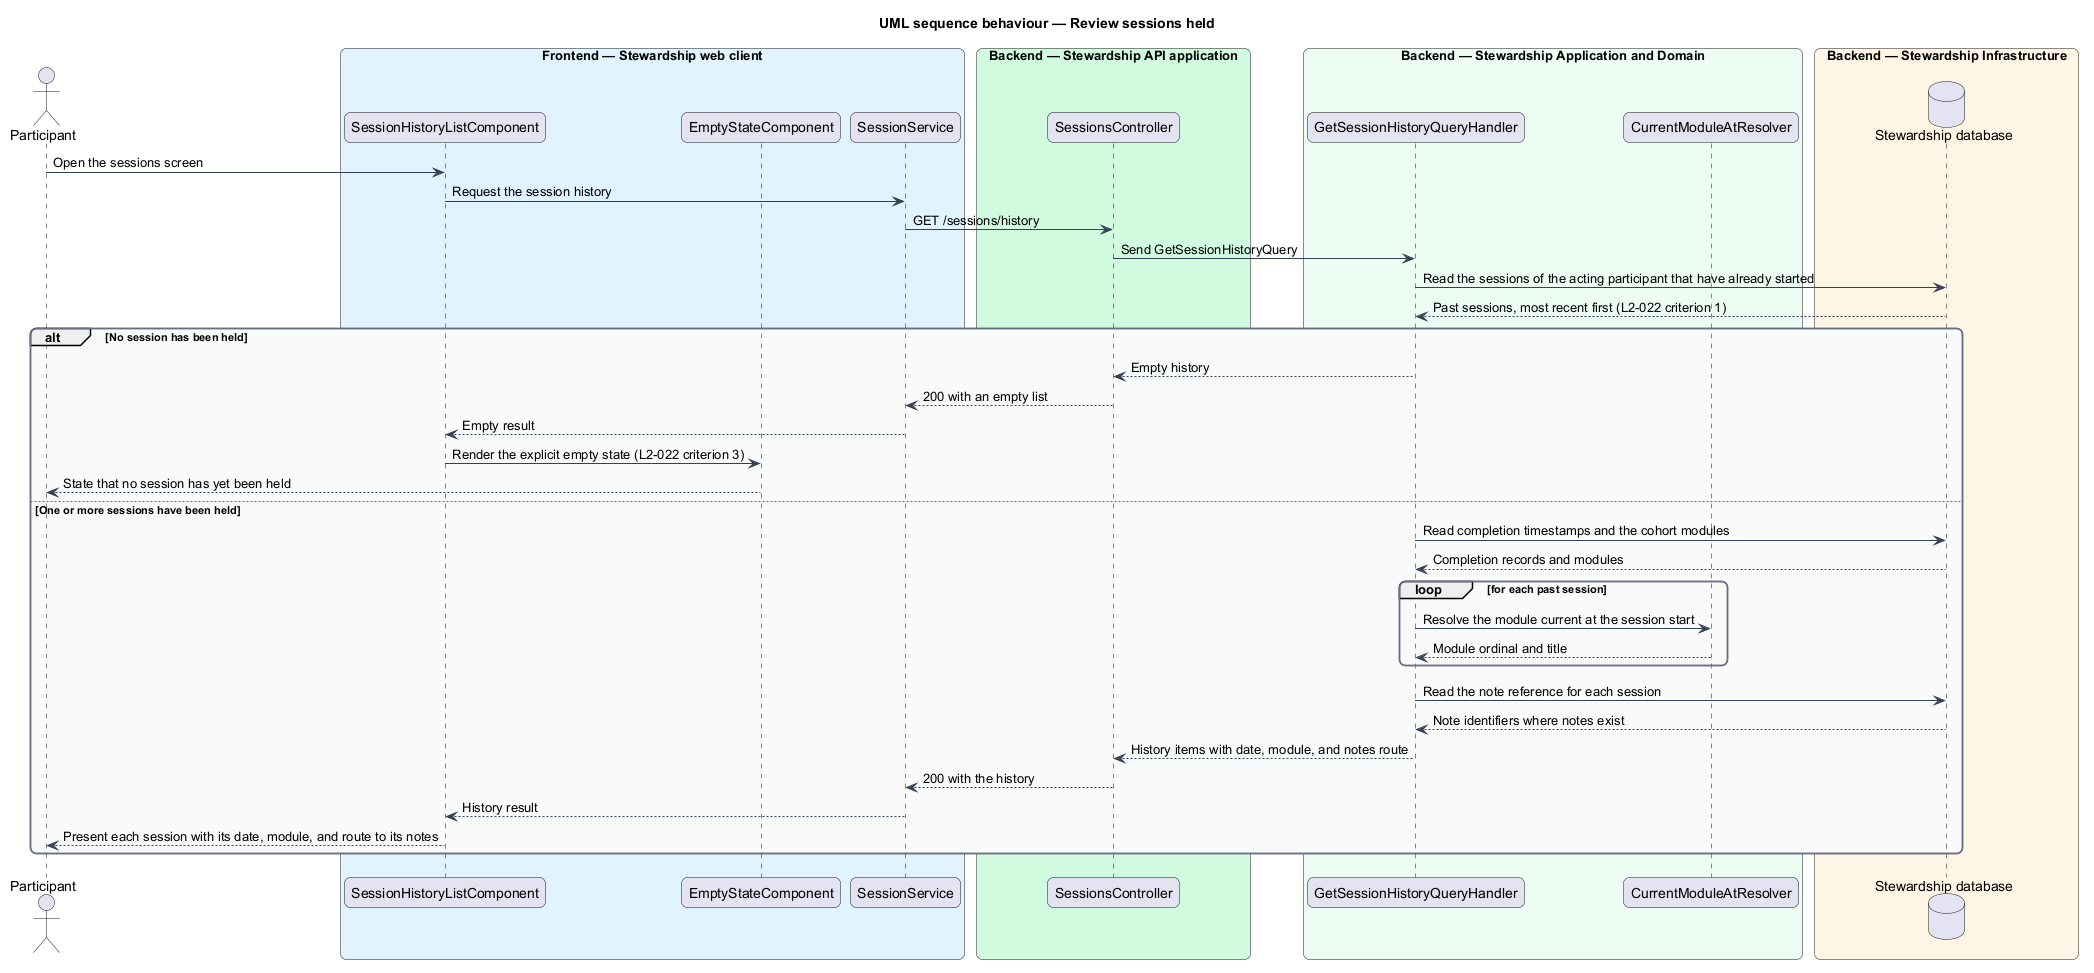

The diagram above was rendered by PlantUML. Its source (embedded in the PNG):
@startuml
title UML sequence behaviour — Review sessions held
skinparam backgroundColor #FFFFFF
skinparam shadowing false
skinparam roundcorner 12
skinparam defaultFontName Arial
skinparam ArrowColor #344054
skinparam rectangle {
  BorderColor #344054
  FontColor #101828
}
skinparam package {
  BorderColor #667085
  FontColor #101828
  BackgroundColor #F9FAFB
}
actor "Participant" as actor
box "Frontend — Stewardship web client" #E0F2FE
  participant "SessionHistoryListComponent" as list
  participant "EmptyStateComponent" as empty
  participant "SessionService" as client
end box
box "Backend — Stewardship API application" #D1FADF
  participant "SessionsController" as controller
end box
box "Backend — Stewardship Application and Domain" #ECFDF3
  participant "GetSessionHistoryQueryHandler" as handler
  participant "CurrentModuleAtResolver" as resolver
end box
box "Backend — Stewardship Infrastructure" #FFF4E5
  database "Stewardship database" as db
end box

actor -> list : Open the sessions screen
list -> client : Request the session history
client -> controller : GET /sessions/history
controller -> handler : Send GetSessionHistoryQuery
handler -> db : Read the sessions of the acting participant that have already started
db --> handler : Past sessions, most recent first (L2-022 criterion 1)
alt No session has been held
  handler --> controller : Empty history
  controller --> client : 200 with an empty list
  client --> list : Empty result
  list -> empty : Render the explicit empty state (L2-022 criterion 3)
  empty --> actor : State that no session has yet been held
else One or more sessions have been held
  handler -> db : Read completion timestamps and the cohort modules
  db --> handler : Completion records and modules
  loop for each past session
    handler -> resolver : Resolve the module current at the session start
    resolver --> handler : Module ordinal and title
  end
  handler -> db : Read the note reference for each session
  db --> handler : Note identifiers where notes exist
  handler --> controller : History items with date, module, and notes route
  controller --> client : 200 with the history
  client --> list : History result
  list --> actor : Present each session with its date, module, and route to its notes
end
@enduml